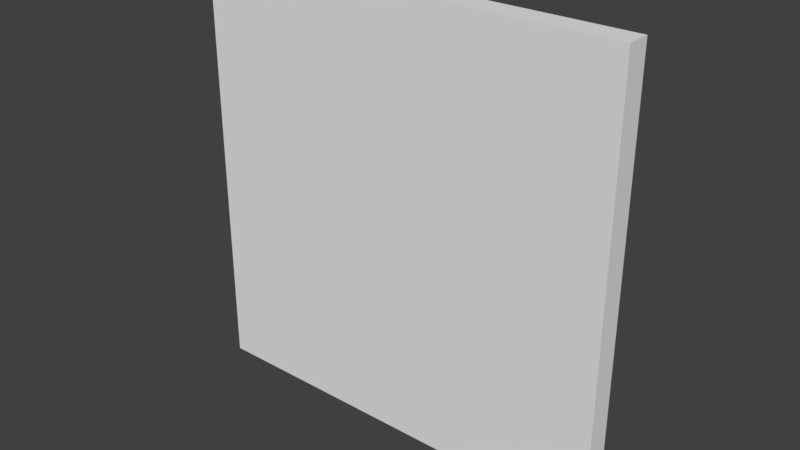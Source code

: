 # Source: tile_game_2.blend  (saved by Blender 2.79.0; exported with 4.5.12 LTS)
import bpy
from mathutils import Matrix  # noqa: F401  (used for matrix-valued properties, if any)

bpy.ops.wm.read_factory_settings(use_empty=True)
scene = bpy.context.scene
scene.name = 'Scene'

# ---- collections
col_collection_1 = bpy.data.collections.new('Collection 1'); scene.collection.children.link(col_collection_1)

# ---- materials (node trees are filled in below, after node groups)
mat_material = bpy.data.materials.new('Material')
mat_material.alpha_threshold = 0.0
mat_material.use_transparent_shadow = False
mat_material.roughness = 0.5
mat_material.line_color = (0.0, 0.0, 0.0, 1.0)

# ---- material node trees

# ---- world
world_world = bpy.data.worlds.new('World'); scene.world = world_world
world_world.color = (0.05088, 0.05088, 0.05088)
world_world.use_sun_shadow = False
world_world.sun_shadow_jitter_overblur = 0.0
world_world.cycles.sampling_method = 'MANUAL'

# ---- meshes
me_cube = bpy.data.meshes.new('Cube')
me_cube.from_pydata([(18.0, 1.0, -18.0), (18.0, -1.0, -18.0), (-18.0, -1.0, -18.0), (-18.0, 1.0, -18.0), (18.0, 1.0, 18.0), (18.0, -1.0, 18.0), (-18.0, -1.0, 18.0), (-18.0, 1.0, 18.0)], [], [(0, 1, 2, 3), (4, 7, 6, 5), (0, 4, 5, 1), (1, 5, 6, 2), (2, 6, 7, 3), (4, 0, 3, 7)])
me_cube.materials.append(mat_material)
me_cube.use_remesh_preserve_volume = False
me_cube.use_remesh_preserve_attributes = False
me_cube.use_mirror_vertex_groups = False
me_cube.update()

# ---- objects
ob_cube = bpy.data.objects.new('Cube', me_cube)

# ---- transforms, parenting, visibility, modifiers, constraints
ob_cube.location = (0.0, 0.0, 0.0)
ob_cube.lock_rotations_4d = False
ob_cube.empty_display_type = 'ARROWS'
ob_cube.lineart.crease_threshold = 0.0

# ---- collection membership
col_collection_1.objects.link(ob_cube)

# ---- scene / render settings (as saved in the file)
scene.frame_start = 1; scene.frame_end = 250; scene.frame_set(1)
scene.render.engine = 'BLENDER_EEVEE_NEXT'
scene.render.resolution_percentage = 50
scene.render.dither_intensity = 0.0
scene.cycles.use_denoising = False
scene.cycles.samples = 128
scene.cycles.sampling_pattern = 'TABULATED_SOBOL'
scene.cycles.use_adaptive_sampling = False
scene.cycles.use_light_tree = False
scene.cycles.blur_glossy = 0.0
scene.cycles.sample_clamp_indirect = 0.0
scene.view_settings.view_transform = 'Standard'
bpy.context.view_layer.update()

# ---- added for rendering (the .blend has no active camera and no usable light): camera, sun
cam_auto = bpy.data.cameras.new('AutoCamera')
cam_auto.lens = 50.0
cam_auto.sensor_width = 36.0
cam_auto.clip_end = 1000.0
ob_auto_camera = bpy.data.objects.new('AutoCamera', cam_auto)
scene.collection.objects.link(ob_auto_camera)
ob_auto_camera.location = (47.1411, -56.5693, 37.7129)
ob_auto_camera.rotation_euler = (1.09748, -7.21219e-08, 0.694738)
scene.camera = ob_auto_camera
light_auto_sun = bpy.data.lights.new('AutoSun', 'SUN')
light_auto_sun.energy = 3.0
light_auto_sun.angle = 0.0523599
ob_auto_sun = bpy.data.objects.new('AutoSun', light_auto_sun)
scene.collection.objects.link(ob_auto_sun)
ob_auto_sun.rotation_euler = (0.872665, 0.174533, 0.523599)
bpy.context.view_layer.update()
